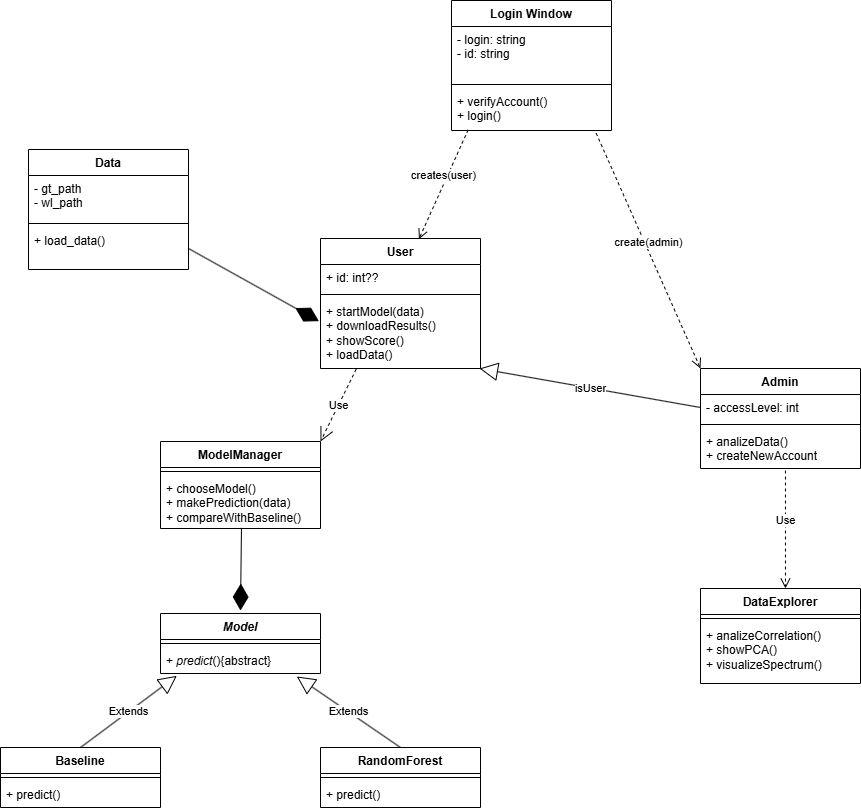

The diagram above was exported from draw.io. Its source (the exported page's mxGraphModel, read from the mxfile embedded in the PNG):
<mxGraphModel dx="2066" dy="1210" grid="0" gridSize="10" guides="1" tooltips="1" connect="1" arrows="1" fold="1" page="1" pageScale="1" pageWidth="1169" pageHeight="1654" math="0" shadow="0">
  <root>
    <mxCell id="0" />
    <mxCell id="1" parent="0" />
    <mxCell id="xHbG0-IQDyNLVDmlhHXf-1" value="Login Window" style="swimlane;fontStyle=1;align=center;verticalAlign=top;childLayout=stackLayout;horizontal=1;startSize=26;horizontalStack=0;resizeParent=1;resizeParentMax=0;resizeLast=0;collapsible=1;marginBottom=0;whiteSpace=wrap;html=1;" vertex="1" parent="1">
      <mxGeometry x="500" y="20" width="160" height="130" as="geometry" />
    </mxCell>
    <mxCell id="xHbG0-IQDyNLVDmlhHXf-2" value="- login: string&amp;nbsp;&lt;div&gt;- id: string&amp;nbsp;&lt;/div&gt;" style="text;strokeColor=none;fillColor=none;align=left;verticalAlign=top;spacingLeft=4;spacingRight=4;overflow=hidden;rotatable=0;points=[[0,0.5],[1,0.5]];portConstraint=eastwest;whiteSpace=wrap;html=1;" vertex="1" parent="xHbG0-IQDyNLVDmlhHXf-1">
      <mxGeometry y="26" width="160" height="54" as="geometry" />
    </mxCell>
    <mxCell id="xHbG0-IQDyNLVDmlhHXf-3" value="" style="line;strokeWidth=1;fillColor=none;align=left;verticalAlign=middle;spacingTop=-1;spacingLeft=3;spacingRight=3;rotatable=0;labelPosition=right;points=[];portConstraint=eastwest;strokeColor=inherit;" vertex="1" parent="xHbG0-IQDyNLVDmlhHXf-1">
      <mxGeometry y="80" width="160" height="8" as="geometry" />
    </mxCell>
    <mxCell id="xHbG0-IQDyNLVDmlhHXf-4" value="+ verifyAccount()&lt;div&gt;+ login()&lt;/div&gt;" style="text;strokeColor=none;fillColor=none;align=left;verticalAlign=top;spacingLeft=4;spacingRight=4;overflow=hidden;rotatable=0;points=[[0,0.5],[1,0.5]];portConstraint=eastwest;whiteSpace=wrap;html=1;" vertex="1" parent="xHbG0-IQDyNLVDmlhHXf-1">
      <mxGeometry y="88" width="160" height="42" as="geometry" />
    </mxCell>
    <mxCell id="xHbG0-IQDyNLVDmlhHXf-5" value="User" style="swimlane;fontStyle=1;align=center;verticalAlign=top;childLayout=stackLayout;horizontal=1;startSize=26;horizontalStack=0;resizeParent=1;resizeParentMax=0;resizeLast=0;collapsible=1;marginBottom=0;whiteSpace=wrap;html=1;" vertex="1" parent="1">
      <mxGeometry x="369" y="258" width="160" height="130" as="geometry">
        <mxRectangle x="119" y="200" width="70" height="30" as="alternateBounds" />
      </mxGeometry>
    </mxCell>
    <mxCell id="xHbG0-IQDyNLVDmlhHXf-6" value="+ id: int??" style="text;strokeColor=none;fillColor=none;align=left;verticalAlign=top;spacingLeft=4;spacingRight=4;overflow=hidden;rotatable=0;points=[[0,0.5],[1,0.5]];portConstraint=eastwest;whiteSpace=wrap;html=1;" vertex="1" parent="xHbG0-IQDyNLVDmlhHXf-5">
      <mxGeometry y="26" width="160" height="26" as="geometry" />
    </mxCell>
    <mxCell id="xHbG0-IQDyNLVDmlhHXf-7" value="" style="line;strokeWidth=1;fillColor=none;align=left;verticalAlign=middle;spacingTop=-1;spacingLeft=3;spacingRight=3;rotatable=0;labelPosition=right;points=[];portConstraint=eastwest;strokeColor=inherit;" vertex="1" parent="xHbG0-IQDyNLVDmlhHXf-5">
      <mxGeometry y="52" width="160" height="8" as="geometry" />
    </mxCell>
    <mxCell id="xHbG0-IQDyNLVDmlhHXf-8" value="+ startModel(data)&lt;div&gt;+ downloadResults()&lt;/div&gt;&lt;div&gt;+ showScore()&lt;/div&gt;&lt;div&gt;+ loadData()&lt;/div&gt;" style="text;strokeColor=none;fillColor=none;align=left;verticalAlign=top;spacingLeft=4;spacingRight=4;overflow=hidden;rotatable=0;points=[[0,0.5],[1,0.5]];portConstraint=eastwest;whiteSpace=wrap;html=1;" vertex="1" parent="xHbG0-IQDyNLVDmlhHXf-5">
      <mxGeometry y="60" width="160" height="70" as="geometry" />
    </mxCell>
    <mxCell id="xHbG0-IQDyNLVDmlhHXf-9" value="Admin" style="swimlane;fontStyle=1;align=center;verticalAlign=top;childLayout=stackLayout;horizontal=1;startSize=26;horizontalStack=0;resizeParent=1;resizeParentMax=0;resizeLast=0;collapsible=1;marginBottom=0;whiteSpace=wrap;html=1;" vertex="1" parent="1">
      <mxGeometry x="749" y="388" width="160" height="100" as="geometry" />
    </mxCell>
    <mxCell id="xHbG0-IQDyNLVDmlhHXf-10" value="- accessLevel: int" style="text;strokeColor=none;fillColor=none;align=left;verticalAlign=top;spacingLeft=4;spacingRight=4;overflow=hidden;rotatable=0;points=[[0,0.5],[1,0.5]];portConstraint=eastwest;whiteSpace=wrap;html=1;" vertex="1" parent="xHbG0-IQDyNLVDmlhHXf-9">
      <mxGeometry y="26" width="160" height="26" as="geometry" />
    </mxCell>
    <mxCell id="xHbG0-IQDyNLVDmlhHXf-11" value="" style="line;strokeWidth=1;fillColor=none;align=left;verticalAlign=middle;spacingTop=-1;spacingLeft=3;spacingRight=3;rotatable=0;labelPosition=right;points=[];portConstraint=eastwest;strokeColor=inherit;" vertex="1" parent="xHbG0-IQDyNLVDmlhHXf-9">
      <mxGeometry y="52" width="160" height="8" as="geometry" />
    </mxCell>
    <mxCell id="xHbG0-IQDyNLVDmlhHXf-12" value="+ analizeData()&lt;div&gt;+ createNewAccount&lt;/div&gt;" style="text;strokeColor=none;fillColor=none;align=left;verticalAlign=top;spacingLeft=4;spacingRight=4;overflow=hidden;rotatable=0;points=[[0,0.5],[1,0.5]];portConstraint=eastwest;whiteSpace=wrap;html=1;" vertex="1" parent="xHbG0-IQDyNLVDmlhHXf-9">
      <mxGeometry y="60" width="160" height="40" as="geometry" />
    </mxCell>
    <mxCell id="xHbG0-IQDyNLVDmlhHXf-13" value="DataExplorer" style="swimlane;fontStyle=1;align=center;verticalAlign=top;childLayout=stackLayout;horizontal=1;startSize=26;horizontalStack=0;resizeParent=1;resizeParentMax=0;resizeLast=0;collapsible=1;marginBottom=0;whiteSpace=wrap;html=1;" vertex="1" parent="1">
      <mxGeometry x="749" y="608" width="160" height="95" as="geometry" />
    </mxCell>
    <mxCell id="xHbG0-IQDyNLVDmlhHXf-15" value="" style="line;strokeWidth=1;fillColor=none;align=left;verticalAlign=middle;spacingTop=-1;spacingLeft=3;spacingRight=3;rotatable=0;labelPosition=right;points=[];portConstraint=eastwest;strokeColor=inherit;" vertex="1" parent="xHbG0-IQDyNLVDmlhHXf-13">
      <mxGeometry y="26" width="160" height="8" as="geometry" />
    </mxCell>
    <mxCell id="xHbG0-IQDyNLVDmlhHXf-16" value="+ analizeCorrelation()&lt;div&gt;+ showPCA()&lt;/div&gt;&lt;div&gt;+ visualizeSpectrum()&lt;/div&gt;" style="text;strokeColor=none;fillColor=none;align=left;verticalAlign=top;spacingLeft=4;spacingRight=4;overflow=hidden;rotatable=0;points=[[0,0.5],[1,0.5]];portConstraint=eastwest;whiteSpace=wrap;html=1;" vertex="1" parent="xHbG0-IQDyNLVDmlhHXf-13">
      <mxGeometry y="34" width="160" height="61" as="geometry" />
    </mxCell>
    <mxCell id="xHbG0-IQDyNLVDmlhHXf-22" value="Data" style="swimlane;fontStyle=1;align=center;verticalAlign=top;childLayout=stackLayout;horizontal=1;startSize=26;horizontalStack=0;resizeParent=1;resizeParentMax=0;resizeLast=0;collapsible=1;marginBottom=0;whiteSpace=wrap;html=1;" vertex="1" parent="1">
      <mxGeometry x="77" y="169" width="160" height="120" as="geometry" />
    </mxCell>
    <mxCell id="xHbG0-IQDyNLVDmlhHXf-23" value="- gt_path&lt;div&gt;- wl_path&lt;/div&gt;" style="text;strokeColor=none;fillColor=none;align=left;verticalAlign=top;spacingLeft=4;spacingRight=4;overflow=hidden;rotatable=0;points=[[0,0.5],[1,0.5]];portConstraint=eastwest;whiteSpace=wrap;html=1;" vertex="1" parent="xHbG0-IQDyNLVDmlhHXf-22">
      <mxGeometry y="26" width="160" height="44" as="geometry" />
    </mxCell>
    <mxCell id="xHbG0-IQDyNLVDmlhHXf-24" value="" style="line;strokeWidth=1;fillColor=none;align=left;verticalAlign=middle;spacingTop=-1;spacingLeft=3;spacingRight=3;rotatable=0;labelPosition=right;points=[];portConstraint=eastwest;strokeColor=inherit;" vertex="1" parent="xHbG0-IQDyNLVDmlhHXf-22">
      <mxGeometry y="70" width="160" height="8" as="geometry" />
    </mxCell>
    <mxCell id="xHbG0-IQDyNLVDmlhHXf-25" value="+ load_data()" style="text;strokeColor=none;fillColor=none;align=left;verticalAlign=top;spacingLeft=4;spacingRight=4;overflow=hidden;rotatable=0;points=[[0,0.5],[1,0.5]];portConstraint=eastwest;whiteSpace=wrap;html=1;" vertex="1" parent="xHbG0-IQDyNLVDmlhHXf-22">
      <mxGeometry y="78" width="160" height="42" as="geometry" />
    </mxCell>
    <mxCell id="xHbG0-IQDyNLVDmlhHXf-26" value="ModelManager" style="swimlane;fontStyle=1;align=center;verticalAlign=top;childLayout=stackLayout;horizontal=1;startSize=26;horizontalStack=0;resizeParent=1;resizeParentMax=0;resizeLast=0;collapsible=1;marginBottom=0;whiteSpace=wrap;html=1;" vertex="1" parent="1">
      <mxGeometry x="209" y="461" width="160" height="87" as="geometry" />
    </mxCell>
    <mxCell id="xHbG0-IQDyNLVDmlhHXf-28" value="" style="line;strokeWidth=1;fillColor=none;align=left;verticalAlign=middle;spacingTop=-1;spacingLeft=3;spacingRight=3;rotatable=0;labelPosition=right;points=[];portConstraint=eastwest;strokeColor=inherit;" vertex="1" parent="xHbG0-IQDyNLVDmlhHXf-26">
      <mxGeometry y="26" width="160" height="8" as="geometry" />
    </mxCell>
    <mxCell id="xHbG0-IQDyNLVDmlhHXf-29" value="+ chooseModel()&lt;div&gt;+ makePrediction(data)&lt;/div&gt;&lt;div&gt;+ compareWithBaseline()&lt;/div&gt;" style="text;strokeColor=none;fillColor=none;align=left;verticalAlign=top;spacingLeft=4;spacingRight=4;overflow=hidden;rotatable=0;points=[[0,0.5],[1,0.5]];portConstraint=eastwest;whiteSpace=wrap;html=1;" vertex="1" parent="xHbG0-IQDyNLVDmlhHXf-26">
      <mxGeometry y="34" width="160" height="53" as="geometry" />
    </mxCell>
    <mxCell id="xHbG0-IQDyNLVDmlhHXf-30" value="&lt;i&gt;Model&lt;/i&gt;" style="swimlane;fontStyle=1;align=center;verticalAlign=top;childLayout=stackLayout;horizontal=1;startSize=26;horizontalStack=0;resizeParent=1;resizeParentMax=0;resizeLast=0;collapsible=1;marginBottom=0;whiteSpace=wrap;html=1;" vertex="1" parent="1">
      <mxGeometry x="209" y="633" width="160" height="60" as="geometry" />
    </mxCell>
    <mxCell id="xHbG0-IQDyNLVDmlhHXf-32" value="" style="line;strokeWidth=1;fillColor=none;align=left;verticalAlign=middle;spacingTop=-1;spacingLeft=3;spacingRight=3;rotatable=0;labelPosition=right;points=[];portConstraint=eastwest;strokeColor=inherit;" vertex="1" parent="xHbG0-IQDyNLVDmlhHXf-30">
      <mxGeometry y="26" width="160" height="8" as="geometry" />
    </mxCell>
    <mxCell id="xHbG0-IQDyNLVDmlhHXf-33" value="+ &lt;i&gt;predict&lt;/i&gt;(){abstract}" style="text;strokeColor=none;fillColor=none;align=left;verticalAlign=top;spacingLeft=4;spacingRight=4;overflow=hidden;rotatable=0;points=[[0,0.5],[1,0.5]];portConstraint=eastwest;whiteSpace=wrap;html=1;" vertex="1" parent="xHbG0-IQDyNLVDmlhHXf-30">
      <mxGeometry y="34" width="160" height="26" as="geometry" />
    </mxCell>
    <mxCell id="xHbG0-IQDyNLVDmlhHXf-34" value="Baseline" style="swimlane;fontStyle=1;align=center;verticalAlign=top;childLayout=stackLayout;horizontal=1;startSize=26;horizontalStack=0;resizeParent=1;resizeParentMax=0;resizeLast=0;collapsible=1;marginBottom=0;whiteSpace=wrap;html=1;" vertex="1" parent="1">
      <mxGeometry x="49" y="767" width="160" height="60" as="geometry" />
    </mxCell>
    <mxCell id="xHbG0-IQDyNLVDmlhHXf-35" value="" style="line;strokeWidth=1;fillColor=none;align=left;verticalAlign=middle;spacingTop=-1;spacingLeft=3;spacingRight=3;rotatable=0;labelPosition=right;points=[];portConstraint=eastwest;strokeColor=inherit;" vertex="1" parent="xHbG0-IQDyNLVDmlhHXf-34">
      <mxGeometry y="26" width="160" height="8" as="geometry" />
    </mxCell>
    <mxCell id="xHbG0-IQDyNLVDmlhHXf-36" value="+ predict()" style="text;strokeColor=none;fillColor=none;align=left;verticalAlign=top;spacingLeft=4;spacingRight=4;overflow=hidden;rotatable=0;points=[[0,0.5],[1,0.5]];portConstraint=eastwest;whiteSpace=wrap;html=1;" vertex="1" parent="xHbG0-IQDyNLVDmlhHXf-34">
      <mxGeometry y="34" width="160" height="26" as="geometry" />
    </mxCell>
    <mxCell id="xHbG0-IQDyNLVDmlhHXf-37" value="RandomForest" style="swimlane;fontStyle=1;align=center;verticalAlign=top;childLayout=stackLayout;horizontal=1;startSize=26;horizontalStack=0;resizeParent=1;resizeParentMax=0;resizeLast=0;collapsible=1;marginBottom=0;whiteSpace=wrap;html=1;" vertex="1" parent="1">
      <mxGeometry x="369" y="767" width="160" height="60" as="geometry" />
    </mxCell>
    <mxCell id="xHbG0-IQDyNLVDmlhHXf-38" value="" style="line;strokeWidth=1;fillColor=none;align=left;verticalAlign=middle;spacingTop=-1;spacingLeft=3;spacingRight=3;rotatable=0;labelPosition=right;points=[];portConstraint=eastwest;strokeColor=inherit;" vertex="1" parent="xHbG0-IQDyNLVDmlhHXf-37">
      <mxGeometry y="26" width="160" height="8" as="geometry" />
    </mxCell>
    <mxCell id="xHbG0-IQDyNLVDmlhHXf-39" value="+ predict()" style="text;strokeColor=none;fillColor=none;align=left;verticalAlign=top;spacingLeft=4;spacingRight=4;overflow=hidden;rotatable=0;points=[[0,0.5],[1,0.5]];portConstraint=eastwest;whiteSpace=wrap;html=1;" vertex="1" parent="xHbG0-IQDyNLVDmlhHXf-37">
      <mxGeometry y="34" width="160" height="26" as="geometry" />
    </mxCell>
    <mxCell id="xHbG0-IQDyNLVDmlhHXf-40" value="creates(user)" style="html=1;verticalAlign=bottom;endArrow=open;dashed=1;endSize=8;curved=0;rounded=0;exitX=0.104;exitY=0.984;exitDx=0;exitDy=0;exitPerimeter=0;entryX=0.615;entryY=0.005;entryDx=0;entryDy=0;entryPerimeter=0;" edge="1" parent="1" source="xHbG0-IQDyNLVDmlhHXf-4" target="xHbG0-IQDyNLVDmlhHXf-5">
      <mxGeometry relative="1" as="geometry">
        <mxPoint x="471" y="138" as="sourcePoint" />
        <mxPoint x="425" y="244" as="targetPoint" />
      </mxGeometry>
    </mxCell>
    <mxCell id="xHbG0-IQDyNLVDmlhHXf-41" value="create(admin)" style="html=1;verticalAlign=bottom;endArrow=open;dashed=1;endSize=8;curved=0;rounded=0;exitX=0.904;exitY=1.063;exitDx=0;exitDy=0;exitPerimeter=0;entryX=0;entryY=0;entryDx=0;entryDy=0;" edge="1" parent="1" source="xHbG0-IQDyNLVDmlhHXf-4" target="xHbG0-IQDyNLVDmlhHXf-9">
      <mxGeometry relative="1" as="geometry">
        <mxPoint x="693" y="169" as="sourcePoint" />
        <mxPoint x="613" y="169" as="targetPoint" />
      </mxGeometry>
    </mxCell>
    <mxCell id="xHbG0-IQDyNLVDmlhHXf-43" value="isUser" style="endArrow=block;endSize=16;endFill=0;html=1;rounded=0;entryX=0.994;entryY=1;entryDx=0;entryDy=0;entryPerimeter=0;exitX=0;exitY=0.5;exitDx=0;exitDy=0;" edge="1" parent="1" source="xHbG0-IQDyNLVDmlhHXf-10" target="xHbG0-IQDyNLVDmlhHXf-8">
      <mxGeometry width="160" relative="1" as="geometry">
        <mxPoint x="622" y="570" as="sourcePoint" />
        <mxPoint x="782" y="570" as="targetPoint" />
      </mxGeometry>
    </mxCell>
    <mxCell id="xHbG0-IQDyNLVDmlhHXf-44" value="Use" style="html=1;verticalAlign=bottom;endArrow=open;dashed=1;endSize=8;curved=0;rounded=0;exitX=0.531;exitY=1.05;exitDx=0;exitDy=0;exitPerimeter=0;entryX=0.531;entryY=0;entryDx=0;entryDy=0;entryPerimeter=0;" edge="1" parent="1" source="xHbG0-IQDyNLVDmlhHXf-12" target="xHbG0-IQDyNLVDmlhHXf-13">
      <mxGeometry relative="1" as="geometry">
        <mxPoint x="829" y="493" as="sourcePoint" />
        <mxPoint x="839" y="605" as="targetPoint" />
      </mxGeometry>
    </mxCell>
    <mxCell id="xHbG0-IQDyNLVDmlhHXf-47" value="Use" style="endArrow=open;endSize=12;dashed=1;html=1;rounded=0;entryX=1;entryY=0;entryDx=0;entryDy=0;exitX=0.223;exitY=1.01;exitDx=0;exitDy=0;exitPerimeter=0;" edge="1" parent="1" source="xHbG0-IQDyNLVDmlhHXf-8" target="xHbG0-IQDyNLVDmlhHXf-26">
      <mxGeometry width="160" relative="1" as="geometry">
        <mxPoint x="422" y="456" as="sourcePoint" />
        <mxPoint x="582" y="456" as="targetPoint" />
      </mxGeometry>
    </mxCell>
    <mxCell id="xHbG0-IQDyNLVDmlhHXf-48" value="" style="endArrow=diamondThin;endFill=1;endSize=24;html=1;rounded=0;entryX=-0.01;entryY=0.324;entryDx=0;entryDy=0;entryPerimeter=0;exitX=1;exitY=0.5;exitDx=0;exitDy=0;" edge="1" parent="1" source="xHbG0-IQDyNLVDmlhHXf-25" target="xHbG0-IQDyNLVDmlhHXf-8">
      <mxGeometry width="160" relative="1" as="geometry">
        <mxPoint x="226" y="325" as="sourcePoint" />
        <mxPoint x="386" y="325" as="targetPoint" />
      </mxGeometry>
    </mxCell>
    <mxCell id="xHbG0-IQDyNLVDmlhHXf-49" value="" style="endArrow=diamondThin;endFill=1;endSize=24;html=1;rounded=0;exitX=0.506;exitY=0.987;exitDx=0;exitDy=0;exitPerimeter=0;" edge="1" parent="1" source="xHbG0-IQDyNLVDmlhHXf-29">
      <mxGeometry width="160" relative="1" as="geometry">
        <mxPoint x="191" y="593" as="sourcePoint" />
        <mxPoint x="289" y="630" as="targetPoint" />
      </mxGeometry>
    </mxCell>
    <mxCell id="xHbG0-IQDyNLVDmlhHXf-50" value="Extends" style="endArrow=block;endSize=16;endFill=0;html=1;rounded=0;entryX=0.102;entryY=1.09;entryDx=0;entryDy=0;entryPerimeter=0;exitX=0.5;exitY=0;exitDx=0;exitDy=0;" edge="1" parent="1" source="xHbG0-IQDyNLVDmlhHXf-34" target="xHbG0-IQDyNLVDmlhHXf-33">
      <mxGeometry width="160" relative="1" as="geometry">
        <mxPoint x="129" y="766" as="sourcePoint" />
        <mxPoint x="195" y="733" as="targetPoint" />
      </mxGeometry>
    </mxCell>
    <mxCell id="xHbG0-IQDyNLVDmlhHXf-51" value="Extends" style="endArrow=block;endSize=16;endFill=0;html=1;rounded=0;entryX=0.852;entryY=1.115;entryDx=0;entryDy=0;entryPerimeter=0;exitX=0.5;exitY=0;exitDx=0;exitDy=0;" edge="1" parent="1" source="xHbG0-IQDyNLVDmlhHXf-37" target="xHbG0-IQDyNLVDmlhHXf-33">
      <mxGeometry width="160" relative="1" as="geometry">
        <mxPoint x="437" y="765" as="sourcePoint" />
        <mxPoint x="506" y="743" as="targetPoint" />
      </mxGeometry>
    </mxCell>
  </root>
</mxGraphModel>